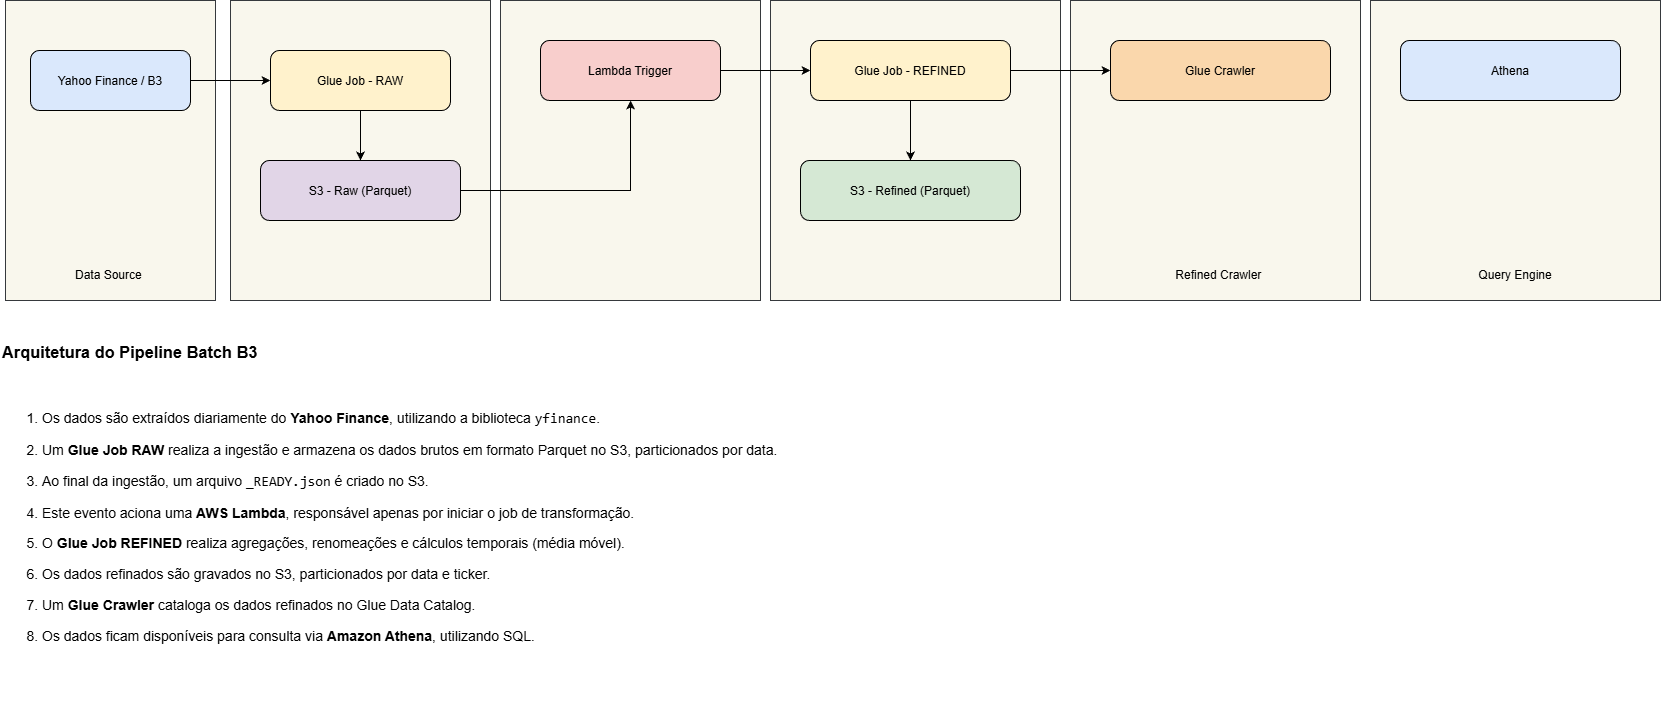

The diagram above was exported from draw.io. Its source (the exported page's mxGraphModel, read from the mxfile embedded in the PNG):
<mxGraphModel dx="1499" dy="820" grid="1" gridSize="10" guides="1" tooltips="1" connect="1" arrows="1" fold="1" page="1" pageScale="1" pageWidth="827" pageHeight="1169" math="0" shadow="0">
  <root>
    <mxCell id="0" />
    <mxCell id="1" parent="0" />
    <mxCell id="NsqzOiPxT5ObTUPxQivp-10" parent="1" style="rounded=0;whiteSpace=wrap;html=1;fillColor=#f9f7ed;strokeColor=#36393d;" value="" vertex="1">
      <mxGeometry height="300" width="290" x="1380" y="150" as="geometry" />
    </mxCell>
    <mxCell id="NsqzOiPxT5ObTUPxQivp-9" parent="1" style="rounded=0;whiteSpace=wrap;html=1;fillColor=#f9f7ed;strokeColor=#36393d;" value="" vertex="1">
      <mxGeometry height="300" width="290" x="1080" y="150" as="geometry" />
    </mxCell>
    <mxCell id="NsqzOiPxT5ObTUPxQivp-8" parent="1" style="rounded=0;whiteSpace=wrap;html=1;fillColor=#f9f7ed;strokeColor=#36393d;" value="" vertex="1">
      <mxGeometry height="300" width="290" x="780" y="150" as="geometry" />
    </mxCell>
    <mxCell id="NsqzOiPxT5ObTUPxQivp-7" parent="1" style="rounded=0;whiteSpace=wrap;html=1;fillColor=#f9f7ed;strokeColor=#36393d;" value="" vertex="1">
      <mxGeometry height="300" width="260" x="510" y="150" as="geometry" />
    </mxCell>
    <mxCell id="NsqzOiPxT5ObTUPxQivp-5" parent="1" style="rounded=0;whiteSpace=wrap;html=1;fillColor=#f9f7ed;strokeColor=#36393d;" value="" vertex="1">
      <mxGeometry height="300" width="260" x="240" y="150" as="geometry" />
    </mxCell>
    <mxCell id="NsqzOiPxT5ObTUPxQivp-4" parent="1" style="rounded=0;whiteSpace=wrap;html=1;fillColor=#f9f7ed;strokeColor=#36393d;" value="" vertex="1">
      <mxGeometry height="300" width="210" x="15" y="150" as="geometry" />
    </mxCell>
    <mxCell id="NsqzOiPxT5ObTUPxQivp-19" edge="1" parent="1" source="yahoo" style="edgeStyle=orthogonalEdgeStyle;rounded=0;orthogonalLoop=1;jettySize=auto;html=1;" target="glue_raw">
      <mxGeometry relative="1" as="geometry" />
    </mxCell>
    <mxCell id="yahoo" parent="1" style="rounded=1;fillColor=#dae8fc;" value="Yahoo Finance / B3" vertex="1">
      <mxGeometry height="60" width="160" x="40" y="200" as="geometry" />
    </mxCell>
    <mxCell id="NsqzOiPxT5ObTUPxQivp-14" edge="1" parent="1" source="glue_raw" style="edgeStyle=orthogonalEdgeStyle;rounded=0;orthogonalLoop=1;jettySize=auto;html=1;entryX=0.5;entryY=0;entryDx=0;entryDy=0;" target="s3_raw">
      <mxGeometry relative="1" as="geometry" />
    </mxCell>
    <mxCell id="glue_raw" parent="1" style="rounded=1;fillColor=#fff2cc;" value="Glue Job - RAW" vertex="1">
      <mxGeometry height="60" width="180" x="280" y="200" as="geometry" />
    </mxCell>
    <mxCell id="NsqzOiPxT5ObTUPxQivp-16" edge="1" parent="1" source="s3_raw" style="edgeStyle=orthogonalEdgeStyle;rounded=0;orthogonalLoop=1;jettySize=auto;html=1;" target="lambda">
      <mxGeometry relative="1" as="geometry" />
    </mxCell>
    <mxCell id="s3_raw" parent="1" style="rounded=1;fillColor=#e1d5e7;" value="S3 - Raw (Parquet)" vertex="1">
      <mxGeometry height="60" width="200" x="270" y="310" as="geometry" />
    </mxCell>
    <mxCell id="NsqzOiPxT5ObTUPxQivp-17" edge="1" parent="1" source="lambda" style="edgeStyle=orthogonalEdgeStyle;rounded=0;orthogonalLoop=1;jettySize=auto;html=1;" target="glue_refined">
      <mxGeometry relative="1" as="geometry" />
    </mxCell>
    <mxCell id="lambda" parent="1" style="rounded=1;fillColor=#f8cecc;" value="Lambda Trigger" vertex="1">
      <mxGeometry height="60" width="180" x="550" y="190" as="geometry" />
    </mxCell>
    <mxCell id="NsqzOiPxT5ObTUPxQivp-13" edge="1" parent="1" source="glue_refined" style="edgeStyle=orthogonalEdgeStyle;rounded=0;orthogonalLoop=1;jettySize=auto;html=1;" target="s3_refined">
      <mxGeometry relative="1" as="geometry" />
    </mxCell>
    <mxCell id="NsqzOiPxT5ObTUPxQivp-18" edge="1" parent="1" source="glue_refined" style="edgeStyle=orthogonalEdgeStyle;rounded=0;orthogonalLoop=1;jettySize=auto;html=1;" target="crawler">
      <mxGeometry relative="1" as="geometry" />
    </mxCell>
    <mxCell id="glue_refined" parent="1" style="rounded=1;fillColor=#fff2cc;" value="Glue Job - REFINED" vertex="1">
      <mxGeometry height="60" width="200" x="820" y="190" as="geometry" />
    </mxCell>
    <mxCell id="s3_refined" parent="1" style="rounded=1;fillColor=#d5e8d4;" value="S3 - Refined (Parquet)" vertex="1">
      <mxGeometry height="60" width="220" x="810" y="310" as="geometry" />
    </mxCell>
    <mxCell id="crawler" parent="1" style="rounded=1;fillColor=#fad7ac;" value="Glue Crawler" vertex="1">
      <mxGeometry height="60" width="220" x="1120" y="190" as="geometry" />
    </mxCell>
    <mxCell id="athena" parent="1" style="rounded=1;fillColor=#dae8fc;" value="Athena" vertex="1">
      <mxGeometry height="60" width="220" x="1410" y="190" as="geometry" />
    </mxCell>
    <mxCell id="NsqzOiPxT5ObTUPxQivp-11" parent="1" style="text;html=1;whiteSpace=wrap;strokeColor=none;fillColor=none;align=center;verticalAlign=middle;rounded=0;" value="Query Engine" vertex="1">
      <mxGeometry height="30" width="150" x="1450" y="410" as="geometry" />
    </mxCell>
    <mxCell id="NsqzOiPxT5ObTUPxQivp-12" parent="1" style="text;html=1;whiteSpace=wrap;strokeColor=none;fillColor=none;align=center;verticalAlign=middle;rounded=0;" value="Refined Crawler&amp;nbsp;" vertex="1">
      <mxGeometry height="30" width="150" x="1155" y="410" as="geometry" />
    </mxCell>
    <mxCell id="NsqzOiPxT5ObTUPxQivp-20" parent="1" style="text;html=1;whiteSpace=wrap;strokeColor=none;fillColor=none;align=left;verticalAlign=top;rounded=0;fontSize=14;" value="&lt;h3 data-start=&quot;5128&quot; data-end=&quot;5164&quot;&gt;Arquitetura do Pipeline Batch B3&lt;/h3&gt;&lt;ol data-start=&quot;5166&quot; data-end=&quot;5868&quot;&gt;&lt;br&gt;&lt;li data-start=&quot;5166&quot; data-end=&quot;5261&quot;&gt;&lt;p data-start=&quot;5169&quot; data-end=&quot;5261&quot;&gt;Os dados são extraídos diariamente do &lt;strong data-start=&quot;5207&quot; data-end=&quot;5224&quot;&gt;Yahoo Finance&lt;/strong&gt;, utilizando a biblioteca &lt;code data-start=&quot;5250&quot; data-end=&quot;5260&quot;&gt;yfinance&lt;/code&gt;.&lt;/p&gt;&lt;/li&gt;&lt;li data-start=&quot;5262&quot; data-end=&quot;5380&quot;&gt;&lt;p data-start=&quot;5265&quot; data-end=&quot;5380&quot;&gt;Um &lt;strong data-start=&quot;5268&quot; data-end=&quot;5284&quot;&gt;Glue Job RAW&lt;/strong&gt; realiza a ingestão e armazena os dados brutos em formato Parquet no S3, particionados por data.&lt;/p&gt;&lt;/li&gt;&lt;li data-start=&quot;5381&quot; data-end=&quot;5446&quot;&gt;&lt;p data-start=&quot;5384&quot; data-end=&quot;5446&quot;&gt;Ao final da ingestão, um arquivo &lt;code data-start=&quot;5417&quot; data-end=&quot;5430&quot;&gt;_READY.json&lt;/code&gt; é criado no S3.&lt;/p&gt;&lt;/li&gt;&lt;li data-start=&quot;5447&quot; data-end=&quot;5543&quot;&gt;&lt;p data-start=&quot;5450&quot; data-end=&quot;5543&quot;&gt;Este evento aciona uma &lt;strong data-start=&quot;5473&quot; data-end=&quot;5487&quot;&gt;AWS Lambda&lt;/strong&gt;, responsável apenas por iniciar o job de transformação.&lt;/p&gt;&lt;/li&gt;&lt;li data-start=&quot;5544&quot; data-end=&quot;5637&quot;&gt;&lt;p data-start=&quot;5547&quot; data-end=&quot;5637&quot;&gt;O &lt;strong data-start=&quot;5549&quot; data-end=&quot;5569&quot;&gt;Glue Job REFINED&lt;/strong&gt; realiza agregações, renomeações e cálculos temporais (média móvel).&lt;/p&gt;&lt;/li&gt;&lt;li data-start=&quot;5638&quot; data-end=&quot;5712&quot;&gt;&lt;p data-start=&quot;5641&quot; data-end=&quot;5712&quot;&gt;Os dados refinados são gravados no S3, particionados por data e ticker.&lt;/p&gt;&lt;/li&gt;&lt;li data-start=&quot;5713&quot; data-end=&quot;5785&quot;&gt;&lt;p data-start=&quot;5716&quot; data-end=&quot;5785&quot;&gt;Um &lt;strong data-start=&quot;5719&quot; data-end=&quot;5735&quot;&gt;Glue Crawler&lt;/strong&gt; cataloga os dados refinados no Glue Data Catalog.&lt;/p&gt;&lt;/li&gt;&lt;li data-start=&quot;5786&quot; data-end=&quot;5868&quot;&gt;&lt;p data-start=&quot;5789&quot; data-end=&quot;5868&quot;&gt;Os dados ficam disponíveis para consulta via &lt;strong data-start=&quot;5834&quot; data-end=&quot;5851&quot;&gt;Amazon Athena&lt;/strong&gt;, utilizando SQL.&lt;/p&gt;&lt;/li&gt;&lt;/ol&gt;" vertex="1">
      <mxGeometry height="390" width="780" x="10" y="470" as="geometry" />
    </mxCell>
    <mxCell id="NsqzOiPxT5ObTUPxQivp-21" parent="1" style="text;html=1;whiteSpace=wrap;strokeColor=none;fillColor=none;align=center;verticalAlign=middle;rounded=0;" value="Data Source&amp;nbsp;" vertex="1">
      <mxGeometry height="30" width="90" x="75" y="410" as="geometry" />
    </mxCell>
  </root>
</mxGraphModel>